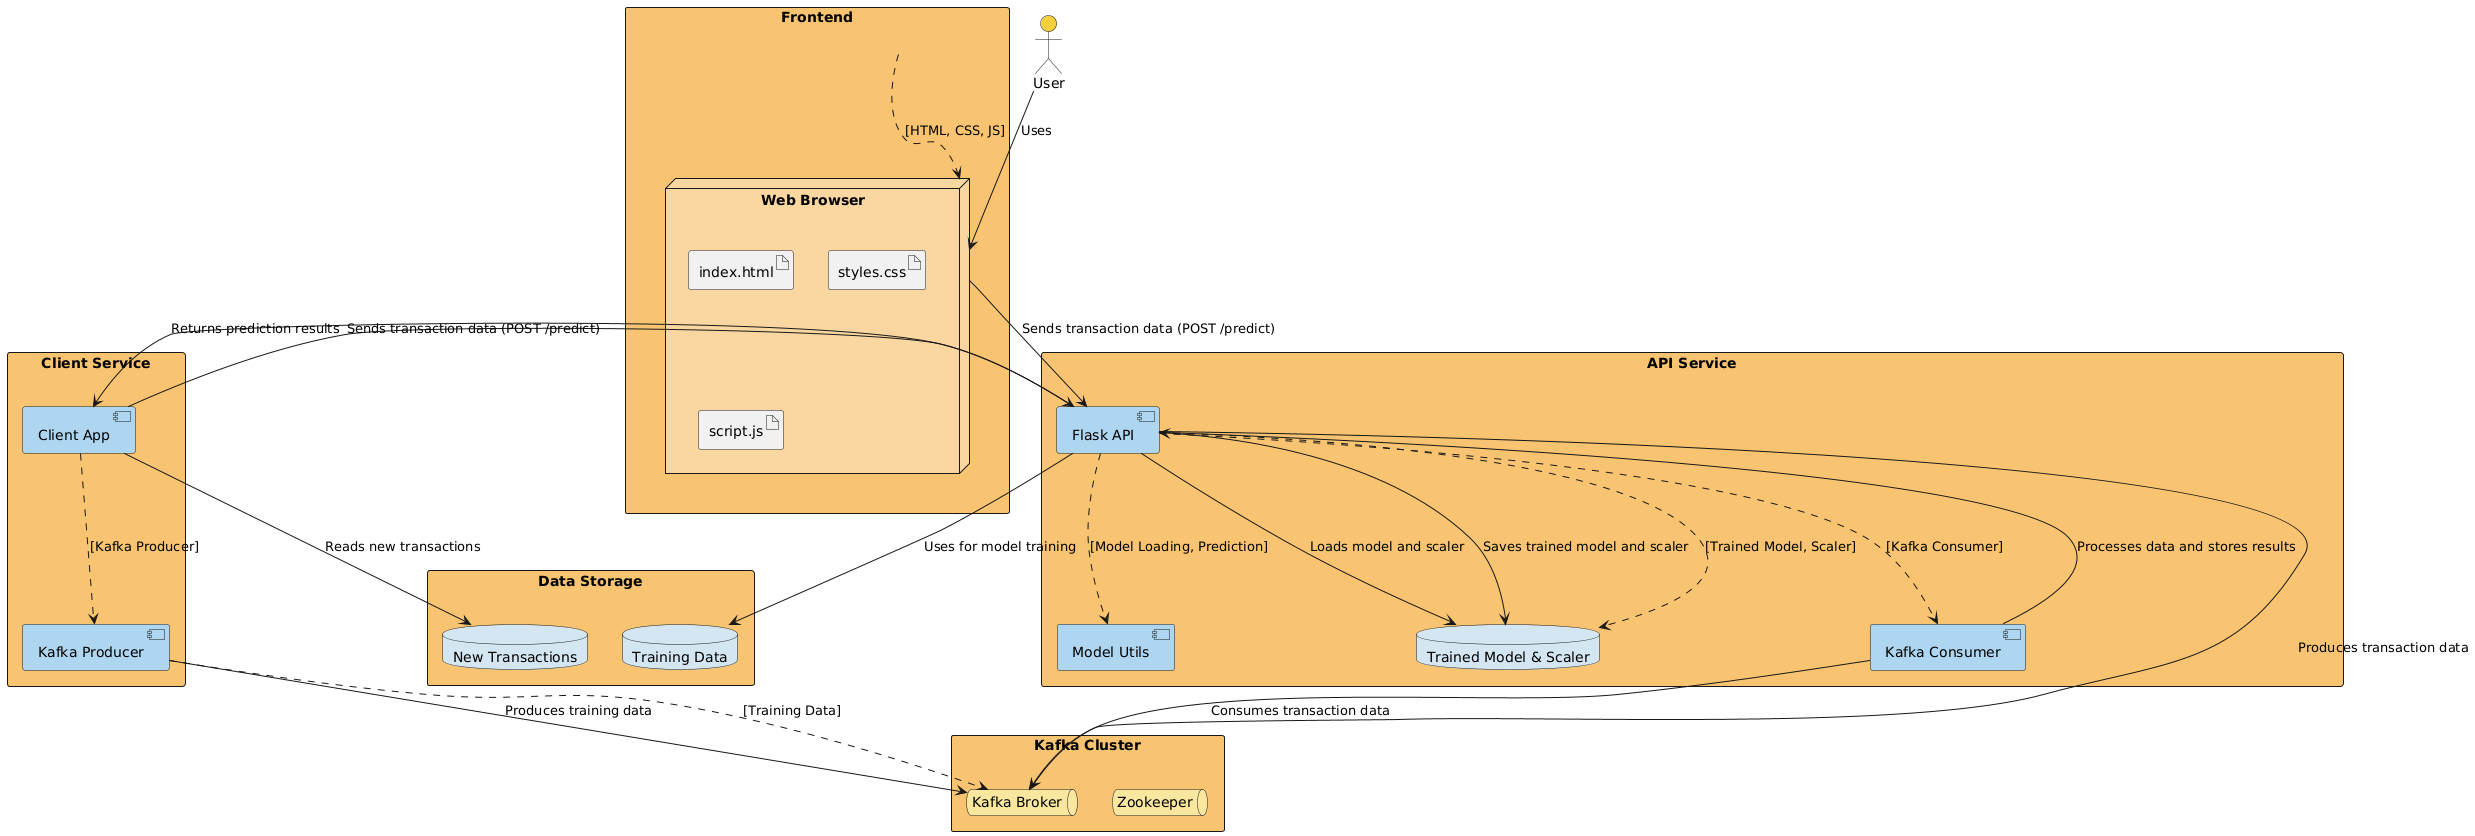

The diagram above was rendered by PlantUML. Its source (embedded in the PNG):
@startuml
skinparam rectangle {
    BackgroundColor #f8c471
}
skinparam node {
    BackgroundColor #fad7a0
}
skinparam component {
    BackgroundColor #aed6f1
}
skinparam database {
    BackgroundColor #d4e6f1
}
skinparam queue {
    BackgroundColor #f9e79f
}
skinparam actor {
    BackgroundColor #f4d03f
}

' Define the actors
actor User

' Define the system components
RECTANGLE Frontend {
  node "Web Browser" {
    artifact "index.html"
    artifact "styles.css"
    artifact "script.js"
  }
}

RECTANGLE "API Service" {
  component "Flask API" as api
  component "Model Utils" as utils
  component "Kafka Consumer" as consumer
  database "Trained Model & Scaler" as model
}

RECTANGLE "Client Service" {
  component "Kafka Producer" as producer
  component "Client App" as client_app
}

RECTANGLE "Data Storage" {
  database "New Transactions" as transactions
  database "Training Data" as training_data
}

' Define the external components
rectangle "Kafka Cluster" {
  queue "Kafka Broker" as kafka
  queue "Zookeeper" as zookeeper
}

' Define the interactions
User --> "Web Browser" : Uses
"Web Browser" --> api : Sends transaction data (POST /predict)
api --> model : Loads model and scaler
api --> kafka : Produces transaction data
consumer --> kafka : Consumes transaction data
consumer --> api : Processes data and stores results

producer --> kafka : Produces training data
client_app --> transactions : Reads new transactions
client_app --> api : Sends transaction data (POST /predict)
api --> client_app : Returns prediction results

api --> training_data : Uses for model training
api --> model : Saves trained model and scaler

' Define the interactions between components
Frontend ..> "Web Browser" : [HTML, CSS, JS]
api ..> utils : [Model Loading, Prediction]
api ..> consumer : [Kafka Consumer]
api ..> model : [Trained Model, Scaler]
client_app ..> producer : [Kafka Producer]
producer ..> kafka : [Training Data]
@enduml